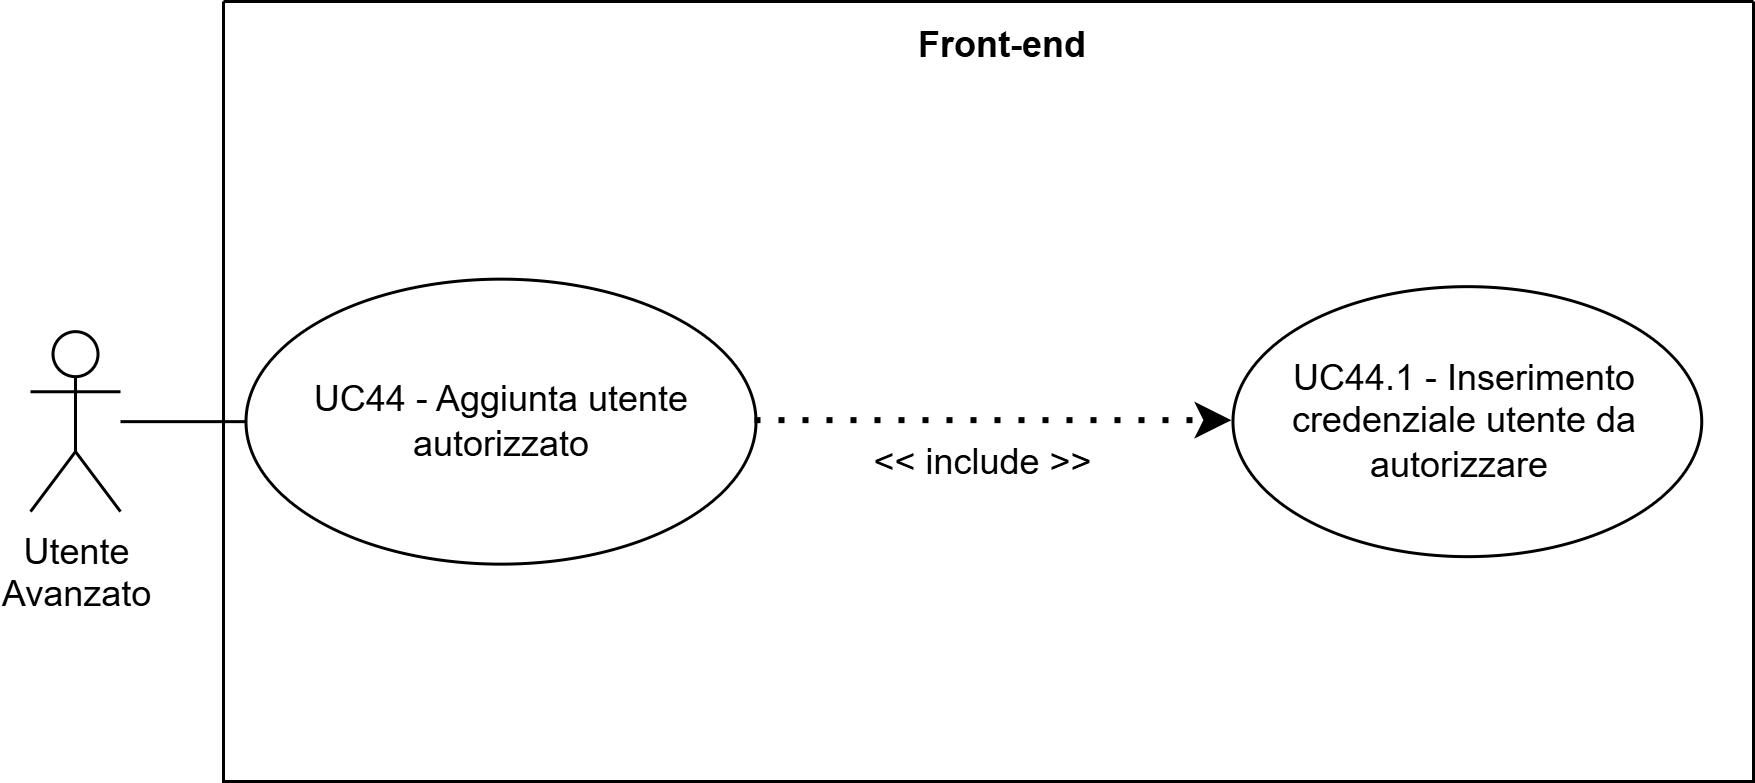

The diagram above was exported from draw.io. Its source (the exported page's mxGraphModel, read from the mxfile embedded in the PNG):
<mxGraphModel dx="925" dy="540" grid="1" gridSize="10" guides="1" tooltips="1" connect="1" arrows="1" fold="1" page="1" pageScale="1" pageWidth="827" pageHeight="1169" math="0" shadow="0">
  <root>
    <mxCell id="0" />
    <mxCell id="1" parent="0" />
    <mxCell id="_Wek7FupVdbPlGDsHRKz-77" parent="1" style="swimlane;startSize=0;" value="" vertex="1">
      <mxGeometry height="260" width="510" x="320" y="420" as="geometry">
        <mxRectangle height="40" width="50" x="270" y="110" as="alternateBounds" />
      </mxGeometry>
    </mxCell>
    <mxCell id="_Wek7FupVdbPlGDsHRKz-78" parent="_Wek7FupVdbPlGDsHRKz-77" style="text;html=1;whiteSpace=wrap;strokeColor=none;fillColor=none;align=center;verticalAlign=middle;rounded=0;perimeterSpacing=1;fontStyle=1" value="Front-end" vertex="1">
      <mxGeometry height="30" width="60" x="230" as="geometry" />
    </mxCell>
    <mxCell id="_Wek7FupVdbPlGDsHRKz-79" parent="_Wek7FupVdbPlGDsHRKz-77" style="ellipse;whiteSpace=wrap;html=1;" value="UC44 - Aggiunta utente autorizzato" vertex="1">
      <mxGeometry height="95" width="170" x="7.5" y="92.55" as="geometry" />
    </mxCell>
    <mxCell id="_Wek7FupVdbPlGDsHRKz-80" parent="_Wek7FupVdbPlGDsHRKz-77" style="ellipse;whiteSpace=wrap;html=1;" value="UC44.1 - Inserimento credenziale utente da autorizzare&amp;nbsp;" vertex="1">
      <mxGeometry height="90" width="156.25" x="336.4966666950497" y="95.05241001674091" as="geometry" />
    </mxCell>
    <mxCell id="_Wek7FupVdbPlGDsHRKz-81" edge="1" parent="_Wek7FupVdbPlGDsHRKz-77" source="_Wek7FupVdbPlGDsHRKz-79" style="endArrow=classic;dashed=1;html=1;dashPattern=1 3;strokeWidth=2;rounded=0;strokeColor=default;curved=0;endFill=1;endSize=6;entryX=0;entryY=0.5;entryDx=0;entryDy=0;" target="_Wek7FupVdbPlGDsHRKz-80" value="">
      <mxGeometry height="50" relative="1" width="50" as="geometry">
        <mxPoint x="177.49999999999997" y="154.00000000000006" as="sourcePoint" />
        <mxPoint x="351.5" y="285.00000000000006" as="targetPoint" />
      </mxGeometry>
    </mxCell>
    <mxCell id="_Wek7FupVdbPlGDsHRKz-82" parent="_Wek7FupVdbPlGDsHRKz-77" style="text;html=1;whiteSpace=wrap;strokeColor=none;fillColor=none;align=center;verticalAlign=middle;rounded=0;" value="&amp;lt;&amp;lt; include &amp;gt;&amp;gt;" vertex="1">
      <mxGeometry height="30" width="95" x="205.99999999999997" y="139.00000000000006" as="geometry" />
    </mxCell>
    <mxCell id="_Wek7FupVdbPlGDsHRKz-83" parent="_Wek7FupVdbPlGDsHRKz-77" style="shape=umlActor;verticalLabelPosition=bottom;verticalAlign=top;html=1;outlineConnect=0;" value="&lt;div&gt;Utente&lt;/div&gt;&lt;div&gt;&lt;span style=&quot;background-color: transparent; color: light-dark(rgb(0, 0, 0), rgb(255, 255, 255));&quot;&gt;Avanzato&lt;/span&gt;&lt;/div&gt;" vertex="1">
      <mxGeometry height="60" width="30" x="-64.32666669504985" y="110.04758998325906" as="geometry" />
    </mxCell>
    <mxCell id="_Wek7FupVdbPlGDsHRKz-84" edge="1" parent="_Wek7FupVdbPlGDsHRKz-77" source="_Wek7FupVdbPlGDsHRKz-83" style="endArrow=none;html=1;rounded=0;entryX=0;entryY=0.5;entryDx=0;entryDy=0;" target="_Wek7FupVdbPlGDsHRKz-79" value="">
      <mxGeometry height="50" relative="1" width="50" as="geometry">
        <mxPoint x="50.00333330495019" y="282.54758998325906" as="sourcePoint" />
        <mxPoint x="100.00333330495019" y="232.54758998325906" as="targetPoint" />
      </mxGeometry>
    </mxCell>
  </root>
</mxGraphModel>